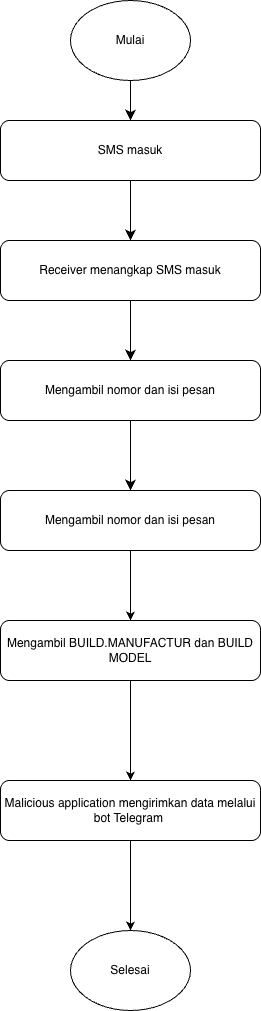

The diagram above was exported from draw.io. Its source (the exported page's mxGraphModel, read from the mxfile embedded in the PNG):
<mxGraphModel dx="1455" dy="779" grid="1" gridSize="10" guides="1" tooltips="1" connect="1" arrows="1" fold="1" page="1" pageScale="1" pageWidth="827" pageHeight="1169" math="0" shadow="0">
  <root>
    <mxCell id="0" />
    <mxCell id="1" parent="0" />
    <mxCell id="GcTnvtjCmVW-dUob82xh-5" edge="1" parent="1" source="GcTnvtjCmVW-dUob82xh-1" style="edgeStyle=none;curved=1;rounded=0;orthogonalLoop=1;jettySize=auto;html=1;exitX=0.5;exitY=1;exitDx=0;exitDy=0;entryX=0.5;entryY=0;entryDx=0;entryDy=0;fontSize=12;startSize=8;endSize=8;" target="GcTnvtjCmVW-dUob82xh-3">
      <mxGeometry relative="1" as="geometry" />
    </mxCell>
    <mxCell id="GcTnvtjCmVW-dUob82xh-1" parent="1" style="ellipse;whiteSpace=wrap;html=1;" value="" vertex="1">
      <mxGeometry height="80" width="120" x="250" y="40" as="geometry" />
    </mxCell>
    <mxCell id="GcTnvtjCmVW-dUob82xh-2" parent="1" style="text;html=1;whiteSpace=wrap;strokeColor=none;fillColor=none;align=center;verticalAlign=middle;rounded=0;" value="Mulai" vertex="1">
      <mxGeometry height="30" width="60" x="280" y="65" as="geometry" />
    </mxCell>
    <mxCell id="GcTnvtjCmVW-dUob82xh-8" edge="1" parent="1" source="GcTnvtjCmVW-dUob82xh-3" style="edgeStyle=none;curved=1;rounded=0;orthogonalLoop=1;jettySize=auto;html=1;exitX=0.5;exitY=1;exitDx=0;exitDy=0;entryX=0.5;entryY=0;entryDx=0;entryDy=0;fontSize=12;startSize=8;endSize=8;" target="GcTnvtjCmVW-dUob82xh-6">
      <mxGeometry relative="1" as="geometry" />
    </mxCell>
    <mxCell id="GcTnvtjCmVW-dUob82xh-3" parent="1" style="rounded=1;whiteSpace=wrap;html=1;" value="SMS masuk" vertex="1">
      <mxGeometry height="60" width="260" x="180" y="160" as="geometry" />
    </mxCell>
    <mxCell id="GcTnvtjCmVW-dUob82xh-10" edge="1" parent="1" source="GcTnvtjCmVW-dUob82xh-6" style="edgeStyle=none;curved=1;rounded=0;orthogonalLoop=1;jettySize=auto;html=1;exitX=0.5;exitY=1;exitDx=0;exitDy=0;entryX=0.5;entryY=0;entryDx=0;entryDy=0;fontSize=12;startSize=8;endSize=8;">
      <mxGeometry relative="1" as="geometry">
        <mxPoint x="310" y="400" as="targetPoint" />
      </mxGeometry>
    </mxCell>
    <mxCell id="GcTnvtjCmVW-dUob82xh-6" parent="1" style="rounded=1;whiteSpace=wrap;html=1;" value="Receiver menangkap SMS masuk" vertex="1">
      <mxGeometry height="60" width="260" x="180" y="280" as="geometry" />
    </mxCell>
    <mxCell id="GcTnvtjCmVW-dUob82xh-16" edge="1" parent="1" source="GcTnvtjCmVW-dUob82xh-13" style="edgeStyle=none;curved=1;rounded=0;orthogonalLoop=1;jettySize=auto;html=1;exitX=0.5;exitY=1;exitDx=0;exitDy=0;entryX=0.5;entryY=0;entryDx=0;entryDy=0;fontSize=12;startSize=8;endSize=8;" target="IUdlN7auc4igbC6DR21n-3">
      <mxGeometry relative="1" as="geometry">
        <mxPoint x="240" y="800" as="targetPoint" />
      </mxGeometry>
    </mxCell>
    <mxCell id="GcTnvtjCmVW-dUob82xh-13" parent="1" style="rounded=1;whiteSpace=wrap;html=1;" value="Mengambil nomor dan isi pesan" vertex="1">
      <mxGeometry height="60" width="260" x="180" y="400" as="geometry" />
    </mxCell>
    <mxCell id="GcTnvtjCmVW-dUob82xh-17" parent="1" style="ellipse;whiteSpace=wrap;html=1;" value="Selesai" vertex="1">
      <mxGeometry height="80" width="120" x="250" y="970" as="geometry" />
    </mxCell>
    <mxCell id="IUdlN7auc4igbC6DR21n-5" edge="1" parent="1" source="IUdlN7auc4igbC6DR21n-3" style="edgeStyle=orthogonalEdgeStyle;rounded=0;orthogonalLoop=1;jettySize=auto;html=1;entryX=0.5;entryY=0;entryDx=0;entryDy=0;" target="IUdlN7auc4igbC6DR21n-4">
      <mxGeometry relative="1" as="geometry" />
    </mxCell>
    <mxCell id="IUdlN7auc4igbC6DR21n-3" parent="1" style="rounded=1;whiteSpace=wrap;html=1;" value="Mengambil nomor dan isi pesan" vertex="1">
      <mxGeometry height="60" width="260" x="180" y="530" as="geometry" />
    </mxCell>
    <mxCell id="IUdlN7auc4igbC6DR21n-7" edge="1" parent="1" source="IUdlN7auc4igbC6DR21n-4" style="edgeStyle=orthogonalEdgeStyle;rounded=0;orthogonalLoop=1;jettySize=auto;html=1;entryX=0.5;entryY=0;entryDx=0;entryDy=0;" target="IUdlN7auc4igbC6DR21n-6">
      <mxGeometry relative="1" as="geometry" />
    </mxCell>
    <mxCell id="IUdlN7auc4igbC6DR21n-4" parent="1" style="rounded=1;whiteSpace=wrap;html=1;" value="Mengambil BUILD.MANUFACTUR dan BUILD MODEL" vertex="1">
      <mxGeometry height="60" width="260" x="180" y="660" as="geometry" />
    </mxCell>
    <mxCell id="IUdlN7auc4igbC6DR21n-8" edge="1" parent="1" source="IUdlN7auc4igbC6DR21n-6" style="edgeStyle=orthogonalEdgeStyle;rounded=0;orthogonalLoop=1;jettySize=auto;html=1;entryX=0.5;entryY=0;entryDx=0;entryDy=0;" target="GcTnvtjCmVW-dUob82xh-17">
      <mxGeometry relative="1" as="geometry" />
    </mxCell>
    <mxCell id="IUdlN7auc4igbC6DR21n-6" parent="1" style="rounded=1;whiteSpace=wrap;html=1;" value="Malicious application mengirimkan data melalui bot Telegram&amp;nbsp;" vertex="1">
      <mxGeometry height="60" width="260" x="180" y="820" as="geometry" />
    </mxCell>
  </root>
</mxGraphModel>